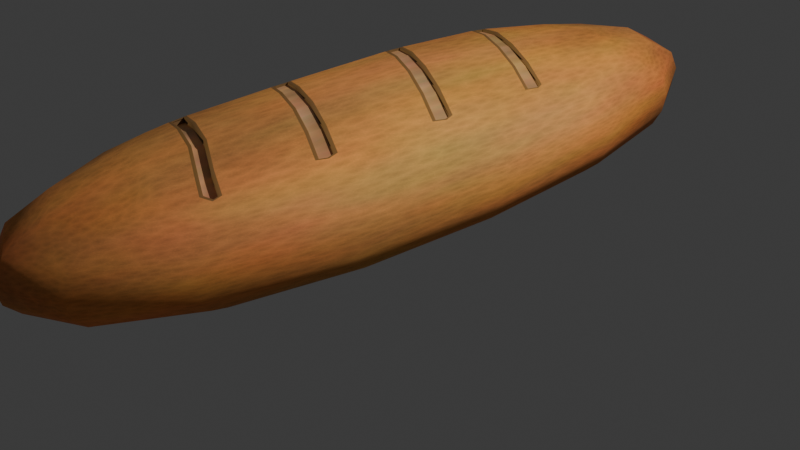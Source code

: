 # Source: bread.blend  (saved by Blender 4.2.66; exported with 4.5.12 LTS)
import bpy
from mathutils import Matrix  # noqa: F401  (used for matrix-valued properties, if any)

bpy.ops.wm.read_factory_settings(use_empty=True)
scene = bpy.context.scene
scene.name = 'Scene'

# ---- collections
col_collection = bpy.data.collections.new('Collection'); scene.collection.children.link(col_collection)

# ---- materials (node trees are filled in below, after node groups)
mat_material = bpy.data.materials.new('Material')
mat_material.alpha_threshold = 0.0
mat_material.roughness = 0.5
mat_material.line_color = (0.0, 0.0, 0.0, 1.0)
mat_material1 = bpy.data.materials.new('Material1')
mat_material2 = bpy.data.materials.new('Material2')

# ---- material node trees
mat_material.use_nodes = True; mat_material.node_tree.nodes.clear()
_N = mat_material.node_tree.nodes; _L = mat_material.node_tree.links
n0 = _N.new('ShaderNodeOutputMaterial'); n0.name = 'Material Output'; n0.location = (384, 300)
n1 = _N.new('ShaderNodeBsdfPrincipled'); n1.name = 'Principled BSDF'; n1.location = (94, 300)
n1.inputs[2].default_value = 0.9
n1.inputs[3].default_value = 1.55
n2 = _N.new('ShaderNodeTexNoise'); n2.name = 'Noise Texture'; n2.location = (-476, 150)
n2.inputs[2].default_value = 1.2
n2.inputs[3].default_value = 3.4
n2.inputs[4].default_value = 0.76
n3 = _N.new('ShaderNodeTexVoronoi'); n3.name = 'Voronoi Texture'; n3.location = (-673, 279)
n3.inputs[2].default_value = 4.0
n3.inputs[3].default_value = 5.0
n3.inputs[4].default_value = 0.9267
n3.inputs[5].default_value = 11.0
n4 = _N.new('ShaderNodeMix'); n4.name = 'Mix'; n4.location = (-303, 341)
n4.data_type = 'RGBA'
n4.blend_type = 'MULTIPLY'
n4.clamp_factor = False
n4.inputs[0].default_value = 0.8133
n5 = _N.new('ShaderNodeMix'); n5.name = 'Mix.001'; n5.location = (-97, 336)
n5.data_type = 'RGBA'
n5.blend_type = 'MULTIPLY'
n5.clamp_factor = False
n5.inputs[0].default_value = 0.9667
n5.inputs[7].default_value = (0.4973, 0.1568, 0.01262, 1.0)
_L.new(n1.outputs[0], n0.inputs[0])
_L.new(n2.outputs[1], n4.inputs[7])
_L.new(n3.outputs[0], n4.inputs[6])
_L.new(n4.outputs[2], n5.inputs[6])
_L.new(n5.outputs[2], n1.inputs[0])
n0.is_active_output = True
mat_material1.use_nodes = True; mat_material1.node_tree.nodes.clear()
_N = mat_material1.node_tree.nodes; _L = mat_material1.node_tree.links
n0 = _N.new('ShaderNodeBsdfPrincipled'); n0.name = 'Principled BSDF'; n0.location = (10, 300)
n1 = _N.new('ShaderNodeOutputMaterial'); n1.name = 'Material Output'; n1.location = (300, 300)
n2 = _N.new('ShaderNodeTexNoise'); n2.name = 'Noise Texture'; n2.location = (-415, 229)
n2.inputs[2].default_value = 14.7
n2.inputs[3].default_value = 14.8
n3 = _N.new('ShaderNodeMix'); n3.name = 'Mix'; n3.location = (-202, 235)
n3.data_type = 'RGBA'
n3.inputs[0].default_value = 0.03333
n3.inputs[6].default_value = (0.296, 0.1413, 0.0293, 1.0)
_L.new(n0.outputs[0], n1.inputs[0])
_L.new(n2.outputs[1], n3.inputs[7])
_L.new(n3.outputs[2], n0.inputs[0])
n1.is_active_output = True
mat_material2.use_nodes = True; mat_material2.node_tree.nodes.clear()
_N = mat_material2.node_tree.nodes; _L = mat_material2.node_tree.links
n0 = _N.new('ShaderNodeBsdfPrincipled'); n0.name = 'Principled BSDF'; n0.location = (10, 300)
n1 = _N.new('ShaderNodeOutputMaterial'); n1.name = 'Material Output'; n1.location = (300, 300)
n2 = _N.new('ShaderNodeTexNoise'); n2.name = 'Noise Texture'; n2.location = (-609, 110)
n2.inputs[2].default_value = 1.2
n2.inputs[3].default_value = 8.8
n2.inputs[4].default_value = 0.76
n3 = _N.new('ShaderNodeTexVoronoi'); n3.name = 'Voronoi Texture'; n3.location = (-806, 239)
n3.inputs[2].default_value = 2.0
n3.inputs[3].default_value = 4.0
n3.inputs[4].default_value = 1.0
n3.inputs[5].default_value = 1.7
n4 = _N.new('ShaderNodeMix'); n4.name = 'Mix'; n4.location = (-437, 301)
n4.data_type = 'RGBA'
n4.blend_type = 'MULTIPLY'
n4.clamp_factor = False
n4.inputs[0].default_value = 0.9467
n5 = _N.new('ShaderNodeMix'); n5.name = 'Mix.001'; n5.location = (-230, 296)
n5.data_type = 'RGBA'
n5.blend_type = 'MULTIPLY'
n5.clamp_factor = False
n5.inputs[0].default_value = 0.8867
n5.inputs[7].default_value = (0.497, 0.1578, 0.01242, 1.0)
_L.new(n0.outputs[0], n1.inputs[0])
_L.new(n2.outputs[1], n4.inputs[7])
_L.new(n3.outputs[0], n4.inputs[6])
_L.new(n4.outputs[2], n5.inputs[6])
_L.new(n5.outputs[2], n0.inputs[0])
n1.is_active_output = True

# ---- world
world_world = bpy.data.worlds.new('World'); scene.world = world_world
world_world.use_nodes = True; world_world.node_tree.nodes.clear()
_N = world_world.node_tree.nodes; _L = world_world.node_tree.links
n0 = _N.new('ShaderNodeOutputWorld'); n0.name = 'World Output'; n0.location = (300, 300)
n1 = _N.new('ShaderNodeBackground'); n1.name = 'Background'; n1.location = (10, 300)
n1.inputs[0].default_value = (0.05088, 0.05088, 0.05088, 1.0)
_L.new(n1.outputs[0], n0.inputs[0])
n0.is_active_output = True
world_world.color = (0.05088, 0.05088, 0.05088)
world_world.sun_shadow_jitter_overblur = 0.0

# ---- cameras
cam_camera = bpy.data.cameras.new('Camera')
cam_camera.clip_end = 100.0
cam_camera.ortho_scale = 7.314

# ---- lights
light_light = bpy.data.lights.new('Light', 'POINT')
light_light.energy = 1000.0
light_light.shadow_soft_size = 0.1

# ---- meshes
me_cube = bpy.data.meshes.new('Cube')
me_cube.from_pydata([(0.5, 0.5, 0.547), (-0.5, 0.5, 0.547), (-0.5, -0.5, 0.547), (0.4373, 0.4373, -0.953), (0.6458, 0.6458, -0.5412), (0.4373, -0.4373, -0.953), (0.6458, -0.6458, -0.5412), (-0.6458, 0.6458, -0.5412), (-0.4373, 0.4373, -0.953), (-0.4373, -0.4373, -0.953), (-0.6458, -0.6458, -0.5412), (0.2966, -0.6303, 0.6131), (-1.863e-09, -0.6096, 0.6463), (-0.2966, -0.5729, 0.6131), (-0.2966, 0.5729, 0.6131), (1.863e-09, 0.6096, 0.6463), (0.2966, 0.5729, 0.6131), (-0.6241, 0.6241, -0.744), (-0.5823, 0.5823, -0.8661), (-0.5127, 0.5127, -0.9289), (-0.497, 0.2586, -0.9598), (-0.5267, -4.657e-10, -0.9633), (-0.497, -0.2586, -0.9598), (-0.5127, -0.5127, -0.9289), (-0.5823, -0.5823, -0.8661), (-0.6241, -0.6241, -0.744), (-0.8274, -0.3531, -0.5412), (-0.8879, -9.313e-10, -0.5412), (-0.8274, 0.3531, -0.5412), (0.6241, 0.6241, -0.744), (0.5823, 0.5823, -0.8661), (0.5127, 0.5127, -0.9289), (0.2586, 0.497, -0.9598), (-1.863e-09, 0.5267, -0.9633), (-0.2586, 0.497, -0.9598), (-0.3531, 0.8274, -0.5412), (0.0, 0.8879, -0.5412), (0.3531, 0.8274, -0.5412), (-0.2586, -0.497, -0.9598), (3.725e-09, -0.5267, -0.9633), (0.2586, -0.497, -0.9598), (0.5127, -0.5127, -0.9289), (0.5823, -0.5823, -0.8661), (0.6241, -0.6241, -0.744), (0.3531, -0.8274, -0.5412), (9.313e-10, -0.8879, -0.5412), (-0.3531, -0.8274, -0.5412), (0.497, -0.2586, -0.9598), (0.5267, 0.0, -0.9633), (0.497, 0.2586, -0.9598), (0.8274, 0.3531, -0.5412), (0.8879, 9.313e-10, -0.5412), (0.8274, -0.3531, -0.5412), (-0.6543, 0.6543, -0.2519), (-0.6355, 0.6355, 0.07059), (-0.5762, 0.5762, 0.3599), (0.5762, 0.5762, 0.3599), (0.6355, 0.6355, 0.07059), (0.6543, 0.6543, -0.2519), (0.5762, -0.5762, 0.3599), (0.6355, -0.6355, 0.07059), (0.6543, -0.6543, -0.2519), (-0.5762, -0.5762, 0.3599), (-0.6355, -0.6355, 0.07059), (-0.6543, -0.6543, -0.2519), (-0.8383, -0.3578, -0.2513), (-0.8146, -0.3474, 0.07548), (-0.7331, -0.3179, 0.3782), (-0.8997, -2.794e-09, -0.2507), (-0.8745, 2.794e-09, 0.08038), (-0.7862, -1.863e-09, 0.3942), (-0.8383, 0.3578, -0.2513), (-0.8146, 0.3474, 0.07548), (-0.7331, 0.3179, 0.3782), (0.3578, -0.8383, -0.2513), (0.3474, -0.8146, 0.07548), (0.3179, -0.7331, 0.3782), (2.794e-09, -0.8997, -0.2507), (-1.863e-09, -0.8745, 0.08038), (5.588e-09, -0.7862, 0.3942), (-0.3578, -0.8383, -0.2513), (-0.3474, -0.8146, 0.07548), (-0.3179, -0.7331, 0.3782), (-0.2713, 0.2713, -0.9745), (-5.588e-09, 0.2842, -0.9795), (0.2713, 0.2713, -0.9745), (-0.2842, 1.863e-09, -0.9795), (1.024e-08, 4.191e-09, -0.9849), (0.2842, 1.304e-08, -0.9795), (-0.2713, -0.2713, -0.9745), (1.35e-08, -0.2842, -0.9795), (0.2713, -0.2713, -0.9745), (0.8383, 0.3578, -0.2513), (0.8146, 0.3474, 0.07548), (0.7331, 0.3179, 0.3782), (0.8997, 2.794e-09, -0.2507), (0.8745, -1.863e-09, 0.08038), (0.7862, 5.588e-09, 0.3942), (0.8383, -0.3578, -0.2513), (0.8146, -0.3474, 0.07548), (0.7331, -0.3179, 0.3782), (-0.6499, 0.2833, -0.9308), (-0.6956, 1.863e-09, -0.9324), (-0.6499, -0.2833, -0.9308), (-0.7456, 0.3186, -0.8666), (-0.7999, -7.451e-09, -0.8672), (-0.7456, -0.3186, -0.8666), (-0.7996, 0.3413, -0.744), (-0.858, 0.0, -0.7441), (-0.7996, -0.3413, -0.744), (0.2833, 0.6499, -0.9308), (1.863e-09, 0.6956, -0.9324), (-0.2833, 0.6499, -0.9308), (0.3186, 0.7456, -0.8666), (-7.451e-09, 0.7999, -0.8672), (-0.3186, 0.7456, -0.8666), (0.3413, 0.7996, -0.744), (0.0, 0.858, -0.7441), (-0.3413, 0.7996, -0.744), (-0.2833, -0.6499, -0.9308), (-5.588e-09, -0.6956, -0.9324), (0.2833, -0.6499, -0.9308), (-0.3186, -0.7456, -0.8666), (7.451e-09, -0.7999, -0.8672), (0.3186, -0.7456, -0.8666), (-0.3413, -0.7996, -0.744), (0.0, -0.858, -0.7441), (0.3413, -0.7996, -0.744), (0.6499, -0.2833, -0.9308), (0.6956, -1.863e-09, -0.9324), (0.6499, 0.2833, -0.9308), (0.7456, -0.3186, -0.8666), (0.7999, 7.451e-09, -0.8672), (0.7456, 0.3186, -0.8666), (0.7996, -0.3413, -0.744), (0.858, 0.0, -0.7441), (0.7996, 0.3413, -0.744), (-0.3578, 0.8383, -0.2513), (-0.3474, 0.8146, 0.07548), (-0.3179, 0.7331, 0.3782), (-2.794e-09, 0.8997, -0.2507), (-5.588e-09, 0.8745, 0.08038), (-5.588e-09, 0.7862, 0.3942), (0.3578, 0.8383, -0.2513), (0.3474, 0.8146, 0.07548), (0.3179, 0.7331, 0.3782), (0.5546, 0.2334, 0.6123), (0.5618, 0.1793, 0.6221), (0.5669, 0.2139, 0.6067), (0.575, -0.03877, 0.6472), (0.5716, -0.0916, 0.6474), (0.5844, -0.06133, 0.6378), (0.5287, -0.3153, 0.6219), (0.5202, -0.3645, 0.6084), (0.5332, -0.3397, 0.6066), (-0.5554, -0.1895, 0.6132), (-0.5615, -0.1358, 0.6216), (-0.5661, -0.1725, 0.6077), (-0.5752, 0.1366, 0.6478), (-0.5714, 0.1895, 0.6473), (-0.5831, 0.1542, 0.6394), (-0.5289, 0.4021, 0.622), (-0.5179, 0.4454, 0.6014), (-0.5317, 0.4208, 0.6064), (0.3181, 0.2298, 0.7572), (0.3167, 0.2817, 0.7416), (0.01874, 0.3418, 0.7852), (0.01845, 0.2909, 0.8029), (-0.2816, 0.4022, 0.7364), (-0.2831, 0.3534, 0.7571), (0.3119, -0.04017, 0.7939), (0.3155, 0.01254, 0.7936), (0.002006, 0.07566, 0.8426), (-0.001813, 0.02302, 0.8431), (-0.3117, 0.137, 0.7936), (-0.3154, 0.08422, 0.7942), (0.2812, -0.3237, 0.7402), (0.2829, -0.273, 0.7569), (-0.01865, -0.222, 0.8024), (-0.01903, -0.2735, 0.7874), (-0.3182, -0.1761, 0.7566), (-0.317, -0.2283, 0.7431), (0.5747, 0.2157, 0.5987), (0.5546, 0.2334, 0.6123), (0.5618, 0.1793, 0.6221), (0.5931, -0.06061, 0.6302), (0.575, -0.03877, 0.6472), (0.5716, -0.0916, 0.6474), (0.5411, -0.3392, 0.5989), (0.5287, -0.3153, 0.6219), (0.5202, -0.3645, 0.6084), (-0.5739, -0.175, 0.5998), (-0.5554, -0.1895, 0.6132), (-0.5615, -0.1358, 0.6216), (-0.5917, 0.1519, 0.6319), (-0.5752, 0.1366, 0.6478), (-0.5714, 0.1895, 0.6473), (-0.5402, 0.4192, 0.6), (-0.5289, 0.4021, 0.622), (-0.5179, 0.4454, 0.6014), (0.3167, 0.2817, 0.7416), (0.01874, 0.3418, 0.7852), (0.01845, 0.2909, 0.8029), (0.3181, 0.2298, 0.7572), (-0.2816, 0.4022, 0.7364), (-0.2831, 0.3534, 0.7571), (0.3155, 0.01254, 0.7936), (0.002006, 0.07566, 0.8426), (-0.001813, 0.02302, 0.8431), (0.3119, -0.04017, 0.7939), (-0.3117, 0.137, 0.7936), (-0.3154, 0.08422, 0.7942), (0.2829, -0.273, 0.7569), (-0.01865, -0.222, 0.8024), (-0.01903, -0.2735, 0.7874), (0.2812, -0.3237, 0.7402), (-0.3182, -0.1761, 0.7566), (-0.317, -0.2283, 0.7431), (0.5747, 0.2157, 0.5987), (0.5531, 0.226, 0.6159), (0.5579, 0.1883, 0.6232), (0.5931, -0.06061, 0.6302), (0.572, -0.04648, 0.6493), (0.5696, -0.0828, 0.6499), (0.5411, -0.3392, 0.5989), (0.5243, -0.3229, 0.6226), (0.5195, -0.3566, 0.6129), (-0.5739, -0.175, 0.5998), (-0.5541, -0.1819, 0.6164), (-0.5574, -0.1448, 0.6232), (-0.5917, 0.1519, 0.6319), (-0.5726, 0.1444, 0.6494), (-0.569, 0.1806, 0.6504), (-0.5402, 0.4192, 0.6), (-0.5241, 0.4092, 0.6214), (-0.5171, 0.4379, 0.6073), (0.316, 0.274, 0.7441), (0.01719, 0.3342, 0.788), (0.02001, 0.2985, 0.8001), (0.3189, 0.2376, 0.7546), (-0.284, 0.3947, 0.739), (-0.2807, 0.3609, 0.7545), (0.314, 0.004479, 0.7939), (0.0004321, 0.06761, 0.8427), (-0.0002399, 0.03107, 0.843), (0.3133, -0.0321, 0.7935), (-0.3132, 0.1289, 0.7934), (-0.3139, 0.09228, 0.7944), (0.2809, -0.2808, 0.7549), (-0.0199, -0.2298, 0.8001), (-0.01779, -0.2658, 0.7897), (0.2831, -0.3159, 0.7422), (-0.3187, -0.184, 0.7544), (-0.3165, -0.2204, 0.7453), (0.5529, 0.2259, 0.5715), (0.5577, 0.1883, 0.5788), (0.5717, -0.04655, 0.6049), (0.5694, -0.08286, 0.6054), (0.5241, -0.323, 0.5782), (0.5192, -0.3566, 0.5685), (-0.5543, -0.182, 0.572), (-0.5576, -0.1449, 0.5787), (-0.5728, 0.1444, 0.605), (-0.5692, 0.1805, 0.606), (-0.5243, 0.4092, 0.577), (-0.5173, 0.4378, 0.5629), (0.3186, 0.2375, 0.7102), (0.3158, 0.2739, 0.6997), (0.01697, 0.3341, 0.7436), (0.0198, 0.2984, 0.7557), (-0.2842, 0.3947, 0.6946), (-0.2809, 0.3608, 0.7101), (0.3131, -0.03217, 0.7491), (0.3138, 0.004412, 0.7495), (0.0002164, 0.06754, 0.7983), (-0.0004556, 0.031, 0.7986), (-0.3134, 0.1288, 0.749), (-0.3141, 0.09222, 0.75), (0.2829, -0.316, 0.6978), (0.2807, -0.2809, 0.7105), (-0.02011, -0.2299, 0.7557), (-0.018, -0.2658, 0.7453), (-0.3189, -0.1841, 0.71), (-0.3167, -0.2204, 0.7009), (0.5666, 0.2139, 0.5623), (0.5842, -0.0614, 0.5934), (0.533, -0.3398, 0.5622), (-0.5663, -0.1726, 0.5633), (-0.5833, 0.1541, 0.595), (-0.5319, 0.4207, 0.562), (0.4972, -0.5656, 0.5537), (0.4504, -0.5924, 0.5631), (0.4997, -0.5761, 0.5375), (0.27, -0.5282, 0.6142), (0.2771, -0.562, 0.6056), (-0.008988, -0.5114, 0.713), (-0.01159, -0.4702, 0.7322), (-0.5149, -0.438, 0.5766), (-0.5215, -0.4092, 0.5844), (-0.3064, -0.4706, 0.6753), (-0.3091, -0.4286, 0.6929), (0.5084, -0.5798, 0.5264), (0.502, -0.5587, 0.5532), (0.4521, -0.5852, 0.566), (-0.3091, -0.4357, 0.6898), (-0.5302, -0.4011, 0.5831), (-0.52, -0.4444, 0.571), (-0.3063, -0.4635, 0.6783), (-0.01287, -0.4774, 0.7297), (-0.007744, -0.5042, 0.7155), (0.2717, -0.5208, 0.6154), (0.2788, -0.5547, 0.6068), (0.4939, -0.5638, 0.464), (0.4487, -0.5833, 0.4763), (-0.3097, -0.4616, 0.5886), (-0.3125, -0.4338, 0.6002), (-0.01112, -0.5023, 0.6258), (-0.01624, -0.4755, 0.64), (0.2666, -0.5263, 0.5245), (0.2754, -0.5528, 0.5171), (0.4963, -0.5742, 0.4478), (-0.5248, -0.4073, 0.4947), (-0.5182, -0.4361, 0.4869)], [], [(15, 14, 204, 201), (170, 173, 213, 177), (173, 175, 216, 213), (295, 299, 13, 12), (94, 182, 147, 186, 185, 97), (164, 167, 207, 171), (167, 169, 210, 207), (16, 15, 201, 165), (73, 197, 162, 1, 55), (70, 194, 159, 198, 197, 73), (67, 191, 156, 195, 194, 70), (181, 192, 305, 300), (299, 306, 2, 13), (153, 176, 310, 302), (97, 185, 150, 189, 188, 100), (65, 66, 69, 68), (66, 67, 70, 69), (68, 69, 72, 71), (69, 70, 73, 72), (10, 64, 65, 26), (64, 63, 66, 65), (63, 62, 67, 66), (62, 2, 306, 305, 192, 191, 67), (175, 195, 156, 216), (169, 198, 159, 210), (14, 1, 162, 204), (72, 73, 55, 54), (71, 72, 54, 53), (28, 71, 53, 7), (27, 68, 71, 28), (26, 65, 68, 27), (74, 75, 78, 77), (75, 76, 79, 78), (77, 78, 81, 80), (78, 79, 82, 81), (6, 61, 74, 44), (61, 60, 75, 74), (60, 59, 76, 75), (100, 188, 153, 302, 301, 59), (76, 11, 12, 79), (79, 12, 13, 82), (82, 13, 2, 62), (81, 82, 62, 63), (80, 81, 63, 64), (46, 80, 64, 10), (45, 77, 80, 46), (44, 74, 77, 45), (83, 84, 87, 86), (84, 85, 88, 87), (86, 87, 90, 89), (87, 88, 91, 90), (8, 34, 83, 20), (34, 33, 84, 83), (33, 32, 85, 84), (32, 3, 49, 85), (85, 49, 48, 88), (88, 48, 47, 91), (91, 47, 5, 40), (90, 91, 40, 39), (89, 90, 39, 38), (22, 89, 38, 9), (21, 86, 89, 22), (20, 83, 86, 21), (92, 93, 96, 95), (93, 94, 97, 96), (95, 96, 99, 98), (96, 97, 100, 99), (4, 58, 92, 50), (58, 57, 93, 92), (57, 56, 94, 93), (0, 16, 165, 183), (147, 164, 171, 186), (150, 170, 177, 189), (294, 295, 12, 11), (99, 100, 59, 60), (98, 99, 60, 61), (52, 98, 61, 6), (51, 95, 98, 52), (50, 92, 95, 51), (101, 102, 105, 104), (102, 103, 106, 105), (104, 105, 108, 107), (105, 106, 109, 108), (8, 20, 101, 19), (20, 21, 102, 101), (21, 22, 103, 102), (22, 9, 23, 103), (103, 23, 24, 106), (106, 24, 25, 109), (109, 25, 10, 26), (108, 109, 26, 27), (107, 108, 27, 28), (17, 107, 28, 7), (18, 104, 107, 17), (19, 101, 104, 18), (110, 111, 114, 113), (111, 112, 115, 114), (113, 114, 117, 116), (114, 115, 118, 117), (3, 32, 110, 31), (32, 33, 111, 110), (33, 34, 112, 111), (34, 8, 19, 112), (112, 19, 18, 115), (115, 18, 17, 118), (118, 17, 7, 35), (117, 118, 35, 36), (116, 117, 36, 37), (29, 116, 37, 4), (30, 113, 116, 29), (31, 110, 113, 30), (119, 120, 123, 122), (120, 121, 124, 123), (122, 123, 126, 125), (123, 124, 127, 126), (9, 38, 119, 23), (38, 39, 120, 119), (39, 40, 121, 120), (40, 5, 41, 121), (121, 41, 42, 124), (124, 42, 43, 127), (127, 43, 6, 44), (126, 127, 44, 45), (125, 126, 45, 46), (25, 125, 46, 10), (24, 122, 125, 25), (23, 119, 122, 24), (128, 129, 132, 131), (129, 130, 133, 132), (131, 132, 135, 134), (132, 133, 136, 135), (5, 47, 128, 41), (47, 48, 129, 128), (48, 49, 130, 129), (49, 3, 31, 130), (130, 31, 30, 133), (133, 30, 29, 136), (136, 29, 4, 50), (135, 136, 50, 51), (134, 135, 51, 52), (43, 134, 52, 6), (42, 131, 134, 43), (41, 128, 131, 42), (137, 138, 141, 140), (138, 139, 142, 141), (140, 141, 144, 143), (141, 142, 145, 144), (7, 53, 137, 35), (53, 54, 138, 137), (54, 55, 139, 138), (55, 1, 14, 139), (139, 14, 15, 142), (142, 15, 16, 145), (145, 16, 0, 56), (144, 145, 56, 57), (143, 144, 57, 58), (37, 143, 58, 4), (36, 140, 143, 37), (35, 137, 140, 36), (151, 222, 256, 285), (241, 238, 269, 271), (228, 253, 283, 260), (220, 148, 284, 255), (237, 240, 270, 268), (246, 232, 263, 276), (148, 219, 254, 284), (238, 239, 266, 269), (231, 247, 277, 262), (236, 237, 268, 267), (240, 235, 265, 270), (235, 163, 289, 265), (234, 241, 271, 264), (163, 234, 264, 289), (253, 250, 281, 283), (232, 160, 288, 263), (249, 252, 282, 280), (239, 220, 255, 266), (56, 0, 183, 182, 94), (146, 218, 182, 183), (218, 184, 147, 182), (149, 221, 185, 186), (221, 187, 150, 185), (152, 224, 188, 189), (224, 190, 153, 188), (155, 227, 191, 192), (227, 193, 156, 191), (158, 230, 194, 195), (230, 196, 159, 194), (161, 233, 197, 198), (233, 199, 162, 197), (166, 200, 165, 201), (203, 202, 167, 164), (168, 166, 201, 204), (202, 205, 169, 167), (172, 206, 171, 207), (209, 208, 173, 170), (174, 172, 207, 210), (208, 211, 175, 173), (178, 212, 177, 213), (215, 214, 179, 176), (180, 178, 213, 216), (214, 217, 181, 179), (205, 161, 198, 169), (199, 168, 204, 162), (211, 158, 195, 175), (196, 174, 210, 159), (217, 155, 192, 181), (193, 180, 216, 156), (212, 152, 189, 177), (190, 215, 176, 153), (206, 149, 186, 171), (187, 209, 170, 150), (200, 146, 183, 165), (184, 203, 164, 147), (219, 148, 218, 146), (148, 220, 184, 218), (222, 151, 221, 149), (151, 223, 187, 221), (225, 154, 224, 152), (154, 226, 190, 224), (228, 157, 227, 155), (157, 229, 193, 227), (231, 160, 230, 158), (160, 232, 196, 230), (234, 163, 233, 161), (163, 235, 199, 233), (237, 236, 200, 166), (239, 238, 202, 203), (240, 237, 166, 168), (238, 241, 205, 202), (243, 242, 206, 172), (245, 244, 208, 209), (246, 243, 172, 174), (244, 247, 211, 208), (249, 248, 212, 178), (251, 250, 214, 215), (252, 249, 178, 180), (250, 253, 217, 214), (241, 234, 161, 205), (235, 240, 168, 199), (247, 231, 158, 211), (232, 246, 174, 196), (253, 228, 155, 217), (229, 252, 180, 193), (248, 225, 152, 212), (226, 251, 215, 190), (242, 222, 149, 206), (223, 245, 209, 187), (236, 219, 146, 200), (220, 239, 203, 184), (254, 255, 284), (256, 257, 285), (258, 259, 286), (260, 261, 287), (262, 263, 288), (264, 265, 289), (267, 268, 269, 266), (268, 270, 271, 269), (273, 274, 275, 272), (274, 276, 277, 275), (279, 280, 281, 278), (280, 282, 283, 281), (264, 271, 270, 265), (262, 277, 276, 263), (260, 283, 282, 261), (258, 279, 278, 259), (256, 273, 272, 257), (254, 267, 266, 255), (252, 229, 261, 282), (242, 243, 274, 273), (223, 151, 285, 257), (225, 248, 279, 258), (244, 245, 272, 275), (154, 225, 258, 286), (251, 226, 259, 278), (243, 246, 276, 274), (226, 154, 286, 259), (222, 242, 273, 256), (247, 244, 275, 277), (157, 228, 260, 287), (245, 223, 257, 272), (248, 249, 280, 279), (229, 157, 287, 261), (219, 236, 267, 254), (250, 251, 278, 281), (160, 231, 262, 288), (179, 181, 300, 296), (59, 301, 291, 11, 76), (176, 179, 296, 310), (290, 293, 318, 312), (292, 290, 312, 320), (309, 311, 319, 316), (298, 297, 322, 321), (307, 309, 316, 314), (291, 294, 11), (290, 292, 301, 302), (292, 303, 291, 301), (298, 304, 300, 305), (297, 298, 305, 306), (307, 297, 306, 299), (304, 308, 296, 300), (309, 307, 299, 295), (293, 290, 302, 310), (303, 311, 294, 291), (308, 293, 310, 296), (311, 309, 295, 294), (312, 313, 320), (315, 321, 322, 314), (317, 315, 314, 316), (312, 318, 319, 313), (318, 317, 316, 319), (297, 307, 314, 322), (303, 292, 320, 313), (311, 303, 313, 319), (308, 304, 315, 317), (304, 298, 321, 315), (293, 308, 317, 318)])
me_cube.polygons.foreach_set('use_smooth', [True] * 317)
me_cube.polygons.foreach_set('material_index', [0, 0, 0, 0, 0, 0, 0, 0, 0, 0, 0, 0, 0, 0, 0, 0, 0, 0, 0, 0, 0, 0, 0, 0, 0, 0, 0, 0, 0, 0, 0, 0, 0, 0, 0, 0, 0, 0, 0, 0, 0, 0, 0, 0, 0, 0, 0, 0, 0, 0, 0, 0, 0, 0, 0, 0, 0, 0, 0, 0, 0, 0, 0, 0, 0, 0, 0, 0, 0, 0, 0, 0, 0, 0, 0, 0, 0, 0, 0, 0, 0, 0, 0, 0, 0, 0, 0, 0, 0, 0, 0, 0, 0, 0, 0, 0, 0, 0, 0, 0, 0, 0, 0, 0, 0, 0, 0, 0, 0, 0, 0, 0, 0, 0, 0, 0, 0, 0, 0, 0, 0, 0, 0, 0, 0, 0, 0, 0, 0, 0, 0, 0, 0, 0, 0, 0, 0, 0, 0, 0, 0, 0, 0, 0, 0, 0, 0, 0, 0, 0, 0, 0, 0, 0, 0, 0, 0, 0, 0, 1, 1, 1, 1, 1, 1, 1, 1, 1, 1, 1, 1, 1, 1, 1, 1, 1, 1, 0, 0, 0, 0, 0, 0, 0, 0, 0, 0, 0, 0, 0, 0, 0, 0, 0, 0, 0, 0, 0, 0, 0, 0, 0, 0, 0, 0, 0, 0, 0, 0, 0, 0, 0, 0, 0, 1, 1, 1, 1, 1, 1, 1, 1, 1, 1, 1, 1, 1, 1, 1, 1, 1, 1, 1, 1, 1, 1, 1, 1, 1, 1, 1, 1, 1, 1, 1, 1, 1, 1, 1, 1, 1, 1, 1, 0, 0, 0, 2, 2, 2, 2, 2, 2, 2, 2, 2, 2, 2, 2, 1, 1, 1, 1, 1, 1, 1, 1, 1, 1, 1, 1, 1, 1, 1, 1, 1, 1, 0, 0, 0, 1, 1, 1, 1, 1, 0, 1, 1, 1, 1, 1, 1, 1, 1, 1, 1, 1, 1, 2, 2, 2, 2, 1, 1, 1, 1, 1, 1])
_uv = me_cube.uv_layers.new(name='UVMap')
_uv.uv.foreach_set('vector', [0.75, 0.5, 0.8125, 0.5, 0.8125, 0.5552, 0.7502, 0.5572, 0.6887, 0.6307, 0.7503, 0.6305, 0.7502, 0.682, 0.6884, 0.6818, 0.7503, 0.6305, 0.8125, 0.6303, 0.8125, 0.6822, 0.7502, 0.682, 0.7501, 0.7225, 0.8125, 0.7222, 0.8125, 0.75, 0.75, 0.75, 0.5695, 0.5625, 0.6228, 0.5625, 0.6278, 0.5687, 0.6282, 0.6188, 0.6237, 0.625, 0.5699, 0.625, 0.6884, 0.5687, 0.7502, 0.5686, 0.7503, 0.6189, 0.6887, 0.6189, 0.7502, 0.5686, 0.8125, 0.5686, 0.8125, 0.6189, 0.7503, 0.6189, 0.6875, 0.5, 0.75, 0.5, 0.7502, 0.5572, 0.6883, 0.5575, 0.5684, 0.1875, 0.6205, 0.1875, 0.625, 0.2027, 0.625, 0.25, 0.5684, 0.25, 0.5684, 0.125, 0.6209, 0.125, 0.625, 0.1311, 0.625, 0.1814, 0.6205, 0.1875, 0.5684, 0.1875, 0.5684, 0.0625, 0.6205, 0.0625, 0.625, 0.06765, 0.625, 0.1198, 0.6209, 0.125, 0.5684, 0.125, 0.8125, 0.6918, 0.875, 0.6925, 0.875, 0.7186, 0.8125, 0.7143, 0.8125, 0.7222, 0.875, 0.7292, 0.875, 0.75, 0.8125, 0.75, 0.6273, 0.6967, 0.6883, 0.6931, 0.6879, 0.7227, 0.6252, 0.7447, 0.5699, 0.625, 0.6237, 0.625, 0.6282, 0.6309, 0.6278, 0.6816, 0.6229, 0.6875, 0.5695, 0.6875, 0.4551, 0.0625, 0.5118, 0.0625, 0.5118, 0.125, 0.4551, 0.125, 0.5118, 0.0625, 0.5684, 0.0625, 0.5684, 0.125, 0.5118, 0.125, 0.4551, 0.125, 0.5118, 0.125, 0.5118, 0.1875, 0.4551, 0.1875, 0.5118, 0.125, 0.5684, 0.125, 0.5684, 0.1875, 0.5118, 0.1875, 0.3985, 0.0, 0.4551, 0.0, 0.4551, 0.0625, 0.3985, 0.0625, 0.4551, 0.0, 0.5118, 0.0, 0.5118, 0.0625, 0.4551, 0.0625, 0.5118, 0.0, 0.5684, 0.0, 0.5684, 0.0625, 0.5118, 0.0625, 0.5684, 0.0, 0.625, 0.0, 0.625, 0.0208, 0.625, 0.03137, 0.625, 0.05753, 0.6205, 0.0625, 0.5684, 0.0625, 0.8125, 0.6303, 0.875, 0.6302, 0.875, 0.6824, 0.8125, 0.6822, 0.8125, 0.5686, 0.875, 0.5686, 0.875, 0.6189, 0.8125, 0.6189, 0.8125, 0.5, 0.875, 0.5, 0.875, 0.5473, 0.8125, 0.5552, 0.5118, 0.1875, 0.5684, 0.1875, 0.5684, 0.25, 0.5118, 0.25, 0.4551, 0.1875, 0.5118, 0.1875, 0.5118, 0.25, 0.4551, 0.25, 0.3985, 0.1875, 0.4551, 0.1875, 0.4551, 0.25, 0.3985, 0.25, 0.3985, 0.125, 0.4551, 0.125, 0.4551, 0.1875, 0.3985, 0.1875, 0.3985, 0.0625, 0.4551, 0.0625, 0.4551, 0.125, 0.3985, 0.125, 0.4553, 0.8125, 0.5118, 0.8125, 0.5118, 0.875, 0.4551, 0.875, 0.5118, 0.8125, 0.5684, 0.8125, 0.5684, 0.875, 0.5118, 0.875, 0.4551, 0.875, 0.5118, 0.875, 0.5118, 0.9375, 0.4551, 0.9375, 0.5118, 0.875, 0.5684, 0.875, 0.5684, 0.9375, 0.5118, 0.9375, 0.3985, 0.75, 0.457, 0.75, 0.4553, 0.8125, 0.3985, 0.8125, 0.457, 0.75, 0.5125, 0.75, 0.5118, 0.8125, 0.4553, 0.8125, 0.5125, 0.75, 0.5687, 0.75, 0.5684, 0.8125, 0.5118, 0.8125, 0.5695, 0.6875, 0.6229, 0.6875, 0.6273, 0.6967, 0.6252, 0.7447, 0.6188, 0.75, 0.5687, 0.75, 0.5684, 0.8125, 0.625, 0.8125, 0.625, 0.875, 0.5684, 0.875, 0.5684, 0.875, 0.625, 0.875, 0.625, 0.9375, 0.5684, 0.9375, 0.5684, 0.9375, 0.625, 0.9375, 0.625, 1.0, 0.5684, 1.0, 0.5118, 0.9375, 0.5684, 0.9375, 0.5684, 1.0, 0.5118, 1.0, 0.4551, 0.9375, 0.5118, 0.9375, 0.5118, 1.0, 0.4551, 1.0, 0.3985, 0.9375, 0.4551, 0.9375, 0.4551, 1.0, 0.3985, 1.0, 0.3985, 0.875, 0.4551, 0.875, 0.4551, 0.9375, 0.3985, 0.9375, 0.3985, 0.8125, 0.4553, 0.8125, 0.4551, 0.875, 0.3985, 0.875, 0.2166, 0.5907, 0.2538, 0.5862, 0.2526, 0.625, 0.2148, 0.625, 0.2538, 0.5862, 0.2957, 0.581, 0.2935, 0.625, 0.2526, 0.625, 0.2148, 0.625, 0.2526, 0.625, 0.2538, 0.6638, 0.2166, 0.6593, 0.2526, 0.625, 0.2935, 0.625, 0.2957, 0.669, 0.2538, 0.6638, 0.1953, 0.5703, 0.2184, 0.5622, 0.2166, 0.5907, 0.1879, 0.5927, 0.2184, 0.5622, 0.2554, 0.5538, 0.2538, 0.5862, 0.2166, 0.5907, 0.2554, 0.5538, 0.3007, 0.5448, 0.2957, 0.581, 0.2538, 0.5862, 0.3007, 0.5448, 0.3515, 0.5235, 0.3336, 0.5752, 0.2957, 0.581, 0.2957, 0.581, 0.3336, 0.5752, 0.3298, 0.625, 0.2935, 0.625, 0.2935, 0.625, 0.3298, 0.625, 0.3336, 0.6748, 0.2957, 0.669, 0.2957, 0.669, 0.3336, 0.6748, 0.3515, 0.7265, 0.3007, 0.7052, 0.2538, 0.6638, 0.2957, 0.669, 0.3007, 0.7052, 0.2554, 0.6962, 0.2166, 0.6593, 0.2538, 0.6638, 0.2554, 0.6962, 0.2184, 0.6878, 0.1879, 0.6573, 0.2166, 0.6593, 0.2184, 0.6878, 0.1953, 0.6797, 0.1842, 0.625, 0.2148, 0.625, 0.2166, 0.6593, 0.1879, 0.6573, 0.1879, 0.5927, 0.2166, 0.5907, 0.2148, 0.625, 0.1842, 0.625, 0.4618, 0.5626, 0.5138, 0.5625, 0.5146, 0.625, 0.4642, 0.625, 0.5138, 0.5625, 0.5695, 0.5625, 0.5699, 0.625, 0.5146, 0.625, 0.4642, 0.625, 0.5146, 0.625, 0.5138, 0.6875, 0.4618, 0.6874, 0.5146, 0.625, 0.5699, 0.625, 0.5695, 0.6875, 0.5138, 0.6875, 0.3985, 0.5, 0.457, 0.5, 0.4618, 0.5626, 0.4191, 0.5633, 0.457, 0.5, 0.5125, 0.5, 0.5138, 0.5625, 0.4618, 0.5626, 0.5125, 0.5, 0.5687, 0.5, 0.5695, 0.5625, 0.5138, 0.5625, 0.625, 0.5, 0.6875, 0.5, 0.6883, 0.5575, 0.6275, 0.5567, 0.6278, 0.5687, 0.6884, 0.5687, 0.6887, 0.6189, 0.6282, 0.6188, 0.6282, 0.6309, 0.6887, 0.6307, 0.6884, 0.6818, 0.6278, 0.6816, 0.6878, 0.7315, 0.7501, 0.7225, 0.75, 0.75, 0.6875, 0.75, 0.5138, 0.6875, 0.5695, 0.6875, 0.5687, 0.75, 0.5125, 0.75, 0.4618, 0.6874, 0.5138, 0.6875, 0.5125, 0.75, 0.457, 0.75, 0.4191, 0.6867, 0.4618, 0.6874, 0.457, 0.75, 0.3985, 0.75, 0.4234, 0.625, 0.4642, 0.625, 0.4618, 0.6874, 0.4191, 0.6867, 0.4191, 0.5633, 0.4618, 0.5626, 0.4642, 0.625, 0.4234, 0.625, 0.1684, 0.5893, 0.1628, 0.625, 0.1478, 0.625, 0.1538, 0.5826, 0.1628, 0.625, 0.1684, 0.6607, 0.1538, 0.6674, 0.1478, 0.625, 0.1538, 0.5826, 0.1478, 0.625, 0.1358, 0.625, 0.1401, 0.5738, 0.1478, 0.625, 0.1538, 0.6674, 0.1401, 0.6762, 0.1358, 0.625, 0.1953, 0.5703, 0.1879, 0.5927, 0.1684, 0.5893, 0.1854, 0.5604, 0.1879, 0.5927, 0.1842, 0.625, 0.1628, 0.625, 0.1684, 0.5893, 0.1842, 0.625, 0.1879, 0.6573, 0.1684, 0.6607, 0.1628, 0.625, 0.1879, 0.6573, 0.1953, 0.6797, 0.1854, 0.6896, 0.1684, 0.6607, 0.1684, 0.6607, 0.1854, 0.6896, 0.1734, 0.7016, 0.1538, 0.6674, 0.1538, 0.6674, 0.1734, 0.7016, 0.1583, 0.7167, 0.1401, 0.6762, 0.1401, 0.6762, 0.1583, 0.7167, 0.125, 0.75, 0.125, 0.6875, 0.1358, 0.625, 0.1401, 0.6762, 0.125, 0.6875, 0.125, 0.625, 0.1401, 0.5738, 0.1358, 0.625, 0.125, 0.625, 0.125, 0.5625, 0.1583, 0.5333, 0.1401, 0.5738, 0.125, 0.5625, 0.125, 0.5, 0.1734, 0.5484, 0.1538, 0.5826, 0.1401, 0.5738, 0.1583, 0.5333, 0.1854, 0.5604, 0.1684, 0.5893, 0.1538, 0.5826, 0.1734, 0.5484, 0.3043, 0.5248, 0.2556, 0.5322, 0.2543, 0.5185, 0.3072, 0.514, 0.2556, 0.5322, 0.215, 0.5427, 0.2081, 0.5282, 0.2543, 0.5185, 0.3072, 0.514, 0.2543, 0.5185, 0.2523, 0.5085, 0.3098, 0.5064, 0.2543, 0.5185, 0.2081, 0.5282, 0.1991, 0.5148, 0.2523, 0.5085, 0.3515, 0.5235, 0.3007, 0.5448, 0.3043, 0.5248, 0.3574, 0.5176, 0.3007, 0.5448, 0.2554, 0.5538, 0.2556, 0.5322, 0.3043, 0.5248, 0.2554, 0.5538, 0.2184, 0.5622, 0.215, 0.5427, 0.2556, 0.5322, 0.2184, 0.5622, 0.1953, 0.5703, 0.1854, 0.5604, 0.215, 0.5427, 0.215, 0.5427, 0.1854, 0.5604, 0.1734, 0.5484, 0.2081, 0.5282, 0.2081, 0.5282, 0.1734, 0.5484, 0.1583, 0.5333, 0.1991, 0.5148, 0.1991, 0.5148, 0.1583, 0.5333, 0.125, 0.5, 0.1875, 0.5, 0.2523, 0.5085, 0.1991, 0.5148, 0.1875, 0.5, 0.25, 0.5, 0.3098, 0.5064, 0.2523, 0.5085, 0.25, 0.5, 0.3125, 0.5, 0.3691, 0.5059, 0.3098, 0.5064, 0.3125, 0.5, 0.375, 0.5, 0.3632, 0.5118, 0.3072, 0.514, 0.3098, 0.5064, 0.3691, 0.5059, 0.3574, 0.5176, 0.3043, 0.5248, 0.3072, 0.514, 0.3632, 0.5118, 0.215, 0.7073, 0.2556, 0.7178, 0.2543, 0.7315, 0.2081, 0.7218, 0.2556, 0.7178, 0.3043, 0.7252, 0.3072, 0.736, 0.2543, 0.7315, 0.2081, 0.7218, 0.2543, 0.7315, 0.2523, 0.7415, 0.1991, 0.7352, 0.2543, 0.7315, 0.3072, 0.736, 0.3098, 0.7436, 0.2523, 0.7415, 0.1953, 0.6797, 0.2184, 0.6878, 0.215, 0.7073, 0.1854, 0.6896, 0.2184, 0.6878, 0.2554, 0.6962, 0.2556, 0.7178, 0.215, 0.7073, 0.2554, 0.6962, 0.3007, 0.7052, 0.3043, 0.7252, 0.2556, 0.7178, 0.3007, 0.7052, 0.3515, 0.7265, 0.3574, 0.7324, 0.3043, 0.7252, 0.3043, 0.7252, 0.3574, 0.7324, 0.3632, 0.7382, 0.3072, 0.736, 0.3072, 0.736, 0.3632, 0.7382, 0.3691, 0.7441, 0.3098, 0.7436, 0.3098, 0.7436, 0.3691, 0.7441, 0.375, 0.75, 0.3125, 0.75, 0.2523, 0.7415, 0.3098, 0.7436, 0.3125, 0.75, 0.25, 0.75, 0.1991, 0.7352, 0.2523, 0.7415, 0.25, 0.75, 0.1875, 0.75, 0.1583, 0.7167, 0.1991, 0.7352, 0.1875, 0.75, 0.125, 0.75, 0.1734, 0.7016, 0.2081, 0.7218, 0.1991, 0.7352, 0.1583, 0.7167, 0.1854, 0.6896, 0.215, 0.7073, 0.2081, 0.7218, 0.1734, 0.7016, 0.3578, 0.6786, 0.3557, 0.625, 0.3753, 0.625, 0.3752, 0.6816, 0.3557, 0.625, 0.3578, 0.5714, 0.3752, 0.5684, 0.3753, 0.625, 0.3752, 0.6816, 0.3753, 0.625, 0.3955, 0.625, 0.3931, 0.6845, 0.3753, 0.625, 0.3752, 0.5684, 0.3931, 0.5655, 0.3955, 0.625, 0.3515, 0.7265, 0.3336, 0.6748, 0.3578, 0.6786, 0.3632, 0.7324, 0.3336, 0.6748, 0.3298, 0.625, 0.3557, 0.625, 0.3578, 0.6786, 0.3298, 0.625, 0.3336, 0.5752, 0.3578, 0.5714, 0.3557, 0.625, 0.3336, 0.5752, 0.3515, 0.5235, 0.3632, 0.5176, 0.3578, 0.5714, 0.3578, 0.5714, 0.3632, 0.5176, 0.375, 0.5118, 0.3752, 0.5684, 0.3752, 0.5684, 0.375, 0.5118, 0.3868, 0.5059, 0.3931, 0.5655, 0.3931, 0.5655, 0.3868, 0.5059, 0.3985, 0.5, 0.4191, 0.5633, 0.3955, 0.625, 0.3931, 0.5655, 0.4191, 0.5633, 0.4234, 0.625, 0.3931, 0.6845, 0.3955, 0.625, 0.4234, 0.625, 0.4191, 0.6867, 0.3868, 0.7441, 0.3931, 0.6845, 0.4191, 0.6867, 0.3985, 0.75, 0.375, 0.7382, 0.3752, 0.6816, 0.3931, 0.6845, 0.3868, 0.7441, 0.3632, 0.7324, 0.3578, 0.6786, 0.3752, 0.6816, 0.375, 0.7382, 0.4551, 0.3125, 0.5118, 0.3125, 0.5118, 0.375, 0.4551, 0.375, 0.5118, 0.3125, 0.5684, 0.3125, 0.5684, 0.375, 0.5118, 0.375, 0.4551, 0.375, 0.5118, 0.375, 0.5118, 0.4375, 0.4553, 0.4375, 0.5118, 0.375, 0.5684, 0.375, 0.5684, 0.4375, 0.5118, 0.4375, 0.3985, 0.25, 0.4551, 0.25, 0.4551, 0.3125, 0.3985, 0.3125, 0.4551, 0.25, 0.5118, 0.25, 0.5118, 0.3125, 0.4551, 0.3125, 0.5118, 0.25, 0.5684, 0.25, 0.5684, 0.3125, 0.5118, 0.3125, 0.5684, 0.25, 0.625, 0.25, 0.625, 0.3125, 0.5684, 0.3125, 0.5684, 0.3125, 0.625, 0.3125, 0.625, 0.375, 0.5684, 0.375, 0.5684, 0.375, 0.625, 0.375, 0.625, 0.4375, 0.5684, 0.4375, 0.5684, 0.4375, 0.625, 0.4375, 0.625, 0.5, 0.5687, 0.5, 0.5118, 0.4375, 0.5684, 0.4375, 0.5687, 0.5, 0.5125, 0.5, 0.4553, 0.4375, 0.5118, 0.4375, 0.5125, 0.5, 0.457, 0.5, 0.3985, 0.4375, 0.4553, 0.4375, 0.457, 0.5, 0.3985, 0.5, 0.3985, 0.375, 0.4551, 0.375, 0.4553, 0.4375, 0.3985, 0.4375, 0.3985, 0.3125, 0.4551, 0.3125, 0.4551, 0.375, 0.3985, 0.375, 0.6257, 0.6246, 0.6289, 0.6207, 0.6289, 0.6207, 0.6257, 0.6246, 0.812, 0.5664, 0.7499, 0.5669, 0.7499, 0.5669, 0.812, 0.5664, 0.8743, 0.6909, 0.8124, 0.6904, 0.8124, 0.6904, 0.8743, 0.6909, 0.6285, 0.5669, 0.625, 0.5621, 0.625, 0.5621, 0.6285, 0.5669, 0.7505, 0.559, 0.813, 0.5573, 0.813, 0.5573, 0.7505, 0.559, 0.8127, 0.6207, 0.8741, 0.6207, 0.8741, 0.6207, 0.8127, 0.6207, 0.625, 0.5621, 0.6282, 0.5586, 0.6282, 0.5586, 0.625, 0.5621, 0.7499, 0.5669, 0.6882, 0.567, 0.6882, 0.567, 0.7499, 0.5669, 0.8744, 0.6284, 0.8123, 0.6285, 0.8123, 0.6285, 0.8744, 0.6284, 0.6885, 0.5592, 0.7505, 0.559, 0.7505, 0.559, 0.6885, 0.5592, 0.813, 0.5573, 0.8742, 0.5509, 0.8742, 0.5509, 0.813, 0.5573, 0.6253, 0.2011, 0.6224, 0.1912, 0.6224, 0.1912, 0.6253, 0.2011, 0.8741, 0.565, 0.812, 0.5664, 0.812, 0.5664, 0.8741, 0.565, 0.6224, 0.1912, 0.6244, 0.1912, 0.6244, 0.1912, 0.6224, 0.1912, 0.8124, 0.6904, 0.75, 0.6903, 0.75, 0.6903, 0.8124, 0.6904, 0.6257, 0.1235, 0.6229, 0.1235, 0.6229, 0.1235, 0.6257, 0.1235, 0.7505, 0.6835, 0.8127, 0.6837, 0.8127, 0.6837, 0.7505, 0.6835, 0.6882, 0.567, 0.6285, 0.5669, 0.6285, 0.5669, 0.6882, 0.567, 0.5687, 0.5, 0.625, 0.5, 0.6275, 0.5567, 0.6228, 0.5625, 0.5695, 0.5625, 0.6275, 0.5567, 0.6228, 0.5625, 0.6228, 0.5625, 0.6275, 0.5567, 0.6228, 0.5625, 0.6278, 0.5687, 0.6278, 0.5687, 0.6228, 0.5625, 0.6282, 0.6188, 0.6237, 0.625, 0.6237, 0.625, 0.6282, 0.6188, 0.6237, 0.625, 0.6282, 0.6309, 0.6282, 0.6309, 0.6237, 0.625, 0.6278, 0.6816, 0.6229, 0.6875, 0.6229, 0.6875, 0.6278, 0.6816, 0.6229, 0.6875, 0.6269, 0.6929, 0.6269, 0.6929, 0.6229, 0.6875, 0.625, 0.05753, 0.6205, 0.0625, 0.6205, 0.0625, 0.625, 0.05753, 0.6205, 0.0625, 0.625, 0.0625, 0.625, 0.0625, 0.6205, 0.0625, 0.625, 0.1198, 0.6209, 0.125, 0.6209, 0.125, 0.625, 0.1198, 0.6209, 0.125, 0.625, 0.125, 0.625, 0.125, 0.6209, 0.125, 0.6234, 0.1875, 0.6205, 0.1875, 0.6205, 0.1875, 0.6234, 0.1875, 0.6205, 0.1875, 0.625, 0.2027, 0.625, 0.2027, 0.6205, 0.1875, 0.7502, 0.5572, 0.6883, 0.5575, 0.6883, 0.5575, 0.7502, 0.5572, 0.6884, 0.5687, 0.7502, 0.5686, 0.7502, 0.5686, 0.6884, 0.5687, 0.8125, 0.5552, 0.7502, 0.5572, 0.7502, 0.5572, 0.8125, 0.5552, 0.7502, 0.5686, 0.8125, 0.5686, 0.8125, 0.5686, 0.7502, 0.5686, 0.7503, 0.6189, 0.6887, 0.6189, 0.6887, 0.6189, 0.7503, 0.6189, 0.6887, 0.6307, 0.7503, 0.6305, 0.7503, 0.6305, 0.6887, 0.6307, 0.8125, 0.6189, 0.7503, 0.6189, 0.7503, 0.6189, 0.8125, 0.6189, 0.7503, 0.6305, 0.8125, 0.6303, 0.8125, 0.6303, 0.7503, 0.6305, 0.7502, 0.682, 0.6884, 0.6818, 0.6884, 0.6818, 0.7502, 0.682, 0.6883, 0.6931, 0.7502, 0.6919, 0.7502, 0.6919, 0.6883, 0.6931, 0.8125, 0.6822, 0.7502, 0.682, 0.7502, 0.682, 0.8125, 0.6822, 0.7502, 0.6919, 0.8125, 0.6918, 0.8125, 0.6918, 0.7502, 0.6919, 0.8125, 0.5686, 0.875, 0.5686, 0.875, 0.5686, 0.8125, 0.5686, 0.875, 0.5473, 0.8125, 0.5552, 0.8125, 0.5552, 0.875, 0.5473, 0.8125, 0.6303, 0.875, 0.6302, 0.875, 0.6302, 0.8125, 0.6303, 0.875, 0.6189, 0.8125, 0.6189, 0.8125, 0.6189, 0.875, 0.6189, 0.8125, 0.6918, 0.875, 0.6925, 0.875, 0.6925, 0.8125, 0.6918, 0.875, 0.6824, 0.8125, 0.6822, 0.8125, 0.6822, 0.875, 0.6824, 0.6884, 0.6818, 0.6278, 0.6816, 0.6278, 0.6816, 0.6884, 0.6818, 0.6273, 0.6967, 0.6883, 0.6931, 0.6883, 0.6931, 0.6273, 0.6967, 0.6887, 0.6189, 0.6282, 0.6188, 0.6282, 0.6188, 0.6887, 0.6189, 0.6282, 0.6309, 0.6887, 0.6307, 0.6887, 0.6307, 0.6282, 0.6309, 0.6883, 0.5575, 0.6275, 0.5567, 0.6275, 0.5567, 0.6883, 0.5575, 0.6278, 0.5687, 0.6884, 0.5687, 0.6884, 0.5687, 0.6278, 0.5687, 0.6282, 0.5586, 0.625, 0.5621, 0.6228, 0.5625, 0.6275, 0.5567, 0.625, 0.5621, 0.6285, 0.5669, 0.6278, 0.5687, 0.6228, 0.5625, 0.6289, 0.6207, 0.6257, 0.6246, 0.6237, 0.625, 0.6282, 0.6188, 0.6257, 0.6246, 0.6289, 0.629, 0.6282, 0.6309, 0.6237, 0.625, 0.6285, 0.684, 0.625, 0.6874, 0.6229, 0.6875, 0.6278, 0.6816, 0.625, 0.6874, 0.6277, 0.691, 0.6269, 0.6929, 0.6229, 0.6875, 0.6256, 0.05777, 0.6227, 0.06099, 0.6205, 0.0625, 0.625, 0.05753, 0.6227, 0.06099, 0.6258, 0.06099, 0.625, 0.0625, 0.6205, 0.0625, 0.6255, 0.1202, 0.6229, 0.1235, 0.6209, 0.125, 0.625, 0.1198, 0.6229, 0.1235, 0.6257, 0.1235, 0.625, 0.125, 0.6209, 0.125, 0.6244, 0.1912, 0.6224, 0.1912, 0.6205, 0.1875, 0.6234, 0.1875, 0.6224, 0.1912, 0.6253, 0.2011, 0.625, 0.2027, 0.6205, 0.1875, 0.7505, 0.559, 0.6885, 0.5592, 0.6883, 0.5575, 0.7502, 0.5572, 0.6882, 0.567, 0.7499, 0.5669, 0.7502, 0.5686, 0.6884, 0.5687, 0.813, 0.5573, 0.7505, 0.559, 0.7502, 0.5572, 0.8125, 0.5552, 0.7499, 0.5669, 0.812, 0.5664, 0.8125, 0.5686, 0.7502, 0.5686, 0.7505, 0.6207, 0.6888, 0.6207, 0.6887, 0.6189, 0.7503, 0.6189, 0.6885, 0.6289, 0.7501, 0.6287, 0.7503, 0.6305, 0.6887, 0.6307, 0.8127, 0.6207, 0.7505, 0.6207, 0.7503, 0.6189, 0.8125, 0.6189, 0.7501, 0.6287, 0.8123, 0.6285, 0.8125, 0.6303, 0.7503, 0.6305, 0.7505, 0.6835, 0.6888, 0.6836, 0.6884, 0.6818, 0.7502, 0.682, 0.6879, 0.6913, 0.75, 0.6903, 0.7502, 0.6919, 0.6883, 0.6931, 0.8127, 0.6837, 0.7505, 0.6835, 0.7502, 0.682, 0.8125, 0.6822, 0.75, 0.6903, 0.8124, 0.6904, 0.8125, 0.6918, 0.7502, 0.6919, 0.812, 0.5664, 0.8741, 0.565, 0.875, 0.5686, 0.8125, 0.5686, 0.8742, 0.5509, 0.813, 0.5573, 0.8125, 0.5552, 0.875, 0.5473, 0.8123, 0.6285, 0.8744, 0.6284, 0.875, 0.6302, 0.8125, 0.6303, 0.8741, 0.6207, 0.8127, 0.6207, 0.8125, 0.6189, 0.875, 0.6189, 0.8124, 0.6904, 0.8743, 0.6909, 0.875, 0.6925, 0.8125, 0.6918, 0.8741, 0.6839, 0.8127, 0.6837, 0.8125, 0.6822, 0.875, 0.6824, 0.6888, 0.6836, 0.6285, 0.684, 0.6278, 0.6816, 0.6884, 0.6818, 0.628, 0.6943, 0.6879, 0.6913, 0.6883, 0.6931, 0.6273, 0.6967, 0.6888, 0.6207, 0.6289, 0.6207, 0.6282, 0.6188, 0.6887, 0.6189, 0.6289, 0.629, 0.6885, 0.6289, 0.6887, 0.6307, 0.6282, 0.6309, 0.6885, 0.5592, 0.6282, 0.5586, 0.6275, 0.5567, 0.6883, 0.5575, 0.6285, 0.5669, 0.6882, 0.567, 0.6884, 0.5687, 0.6278, 0.5687, 0.6282, 0.5586, 0.6285, 0.5669, 0.625, 0.5621, 0.6289, 0.6207, 0.6289, 0.629, 0.6257, 0.6246, 0.6285, 0.684, 0.6277, 0.691, 0.625, 0.6874, 0.6256, 0.05777, 0.6258, 0.06099, 0.6227, 0.06099, 0.6255, 0.1202, 0.6257, 0.1235, 0.6229, 0.1235, 0.6244, 0.1912, 0.6253, 0.2011, 0.6224, 0.1912, 0.6885, 0.5592, 0.7505, 0.559, 0.7499, 0.5669, 0.6882, 0.567, 0.7505, 0.559, 0.813, 0.5573, 0.812, 0.5664, 0.7499, 0.5669, 0.6888, 0.6207, 0.7505, 0.6207, 0.7501, 0.6287, 0.6885, 0.6289, 0.7505, 0.6207, 0.8127, 0.6207, 0.8123, 0.6285, 0.7501, 0.6287, 0.6888, 0.6836, 0.7505, 0.6835, 0.75, 0.6903, 0.6879, 0.6913, 0.7505, 0.6835, 0.8127, 0.6837, 0.8124, 0.6904, 0.75, 0.6903, 0.8741, 0.565, 0.812, 0.5664, 0.813, 0.5573, 0.8742, 0.5509, 0.8744, 0.6284, 0.8123, 0.6285, 0.8127, 0.6207, 0.8741, 0.6207, 0.8743, 0.6909, 0.8124, 0.6904, 0.8127, 0.6837, 0.8741, 0.6839, 0.6285, 0.684, 0.6888, 0.6836, 0.6879, 0.6913, 0.628, 0.6943, 0.6289, 0.6207, 0.6888, 0.6207, 0.6885, 0.6289, 0.6289, 0.629, 0.6282, 0.5586, 0.6885, 0.5592, 0.6882, 0.567, 0.6285, 0.5669, 0.8127, 0.6837, 0.8741, 0.6839, 0.8741, 0.6839, 0.8127, 0.6837, 0.6888, 0.6207, 0.7505, 0.6207, 0.7505, 0.6207, 0.6888, 0.6207, 0.6289, 0.629, 0.6257, 0.6246, 0.6257, 0.6246, 0.6289, 0.629, 0.6285, 0.684, 0.6888, 0.6836, 0.6888, 0.6836, 0.6285, 0.684, 0.7501, 0.6287, 0.6885, 0.6289, 0.6885, 0.6289, 0.7501, 0.6287, 0.625, 0.6874, 0.6285, 0.684, 0.6285, 0.684, 0.625, 0.6874, 0.6879, 0.6913, 0.628, 0.6943, 0.628, 0.6943, 0.6879, 0.6913, 0.7505, 0.6207, 0.8127, 0.6207, 0.8127, 0.6207, 0.7505, 0.6207, 0.6277, 0.691, 0.625, 0.6874, 0.625, 0.6874, 0.6277, 0.691, 0.6289, 0.6207, 0.6888, 0.6207, 0.6888, 0.6207, 0.6289, 0.6207, 0.8123, 0.6285, 0.7501, 0.6287, 0.7501, 0.6287, 0.8123, 0.6285, 0.6227, 0.06099, 0.6256, 0.05777, 0.6256, 0.05777, 0.6227, 0.06099, 0.6885, 0.6289, 0.6289, 0.629, 0.6289, 0.629, 0.6885, 0.6289, 0.6888, 0.6836, 0.7505, 0.6835, 0.7505, 0.6835, 0.6888, 0.6836, 0.6258, 0.06099, 0.6227, 0.06099, 0.6227, 0.06099, 0.6258, 0.06099, 0.6282, 0.5586, 0.6885, 0.5592, 0.6885, 0.5592, 0.6282, 0.5586, 0.75, 0.6903, 0.6879, 0.6913, 0.6879, 0.6913, 0.75, 0.6903, 0.6229, 0.1235, 0.6255, 0.1202, 0.6255, 0.1202, 0.6229, 0.1235, 0.7502, 0.6919, 0.8125, 0.6918, 0.8125, 0.7143, 0.7501, 0.7146, 0.5687, 0.75, 0.6188, 0.75, 0.625, 0.7652, 0.625, 0.8125, 0.5684, 0.8125, 0.6883, 0.6931, 0.7502, 0.6919, 0.7501, 0.7146, 0.6879, 0.7227, 0.6267, 0.7461, 0.6884, 0.7243, 0.6884, 0.7243, 0.6267, 0.7461, 0.6211, 0.7487, 0.6267, 0.7461, 0.6267, 0.7461, 0.6211, 0.7487, 0.7497, 0.7212, 0.6872, 0.7299, 0.6872, 0.7299, 0.7497, 0.7212, 0.873, 0.7203, 0.873, 0.7272, 0.873, 0.7272, 0.873, 0.7203, 0.8124, 0.7208, 0.7497, 0.7212, 0.7497, 0.7212, 0.8124, 0.7208, 0.6402, 0.75, 0.6878, 0.7315, 0.6875, 0.75, 0.6267, 0.7461, 0.6211, 0.7487, 0.6188, 0.75, 0.6252, 0.7447, 0.6211, 0.7487, 0.6261, 0.7487, 0.625, 0.75, 0.6188, 0.75, 0.873, 0.7203, 0.8126, 0.7156, 0.8125, 0.7143, 0.875, 0.7186, 0.873, 0.7272, 0.873, 0.7203, 0.875, 0.7186, 0.875, 0.7292, 0.8124, 0.7208, 0.873, 0.7272, 0.875, 0.7292, 0.8125, 0.7222, 0.8126, 0.7156, 0.7505, 0.716, 0.7501, 0.7146, 0.8125, 0.7143, 0.7497, 0.7212, 0.8124, 0.7208, 0.8125, 0.7222, 0.7501, 0.7225, 0.6884, 0.7243, 0.6267, 0.7461, 0.6252, 0.7447, 0.6879, 0.7227, 0.6398, 0.7482, 0.6872, 0.7299, 0.6878, 0.7315, 0.6402, 0.75, 0.7505, 0.716, 0.6884, 0.7243, 0.6879, 0.7227, 0.7501, 0.7146, 0.6872, 0.7299, 0.7497, 0.7212, 0.7501, 0.7225, 0.6878, 0.7315, 0.6267, 0.7461, 0.6261, 0.7487, 0.6211, 0.7487, 0.8126, 0.7156, 0.873, 0.7203, 0.873, 0.7272, 0.8124, 0.7208, 0.7505, 0.716, 0.8126, 0.7156, 0.8124, 0.7208, 0.7497, 0.7212, 0.6267, 0.7461, 0.6884, 0.7243, 0.6872, 0.7299, 0.6398, 0.7482, 0.6884, 0.7243, 0.7505, 0.716, 0.7497, 0.7212, 0.6872, 0.7299, 0.873, 0.7272, 0.8124, 0.7208, 0.8124, 0.7208, 0.873, 0.7272, 0.6261, 0.7487, 0.6211, 0.7487, 0.6211, 0.7487, 0.6261, 0.7487, 0.6872, 0.7299, 0.6398, 0.7482, 0.6398, 0.7482, 0.6872, 0.7299, 0.7505, 0.716, 0.8126, 0.7156, 0.8126, 0.7156, 0.7505, 0.716, 0.8126, 0.7156, 0.873, 0.7203, 0.873, 0.7203, 0.8126, 0.7156, 0.6884, 0.7243, 0.7505, 0.716, 0.7505, 0.716, 0.6884, 0.7243])
me_cube.materials.append(mat_material)
me_cube.materials.append(mat_material1)
me_cube.materials.append(mat_material2)
me_cube.use_mirror_vertex_groups = False
me_cube.update()

# ---- objects
ob_cube = bpy.data.objects.new('Cube', me_cube)
ob_light = bpy.data.objects.new('Light', light_light)
ob_camera = bpy.data.objects.new('Camera', cam_camera)

# ---- transforms, parenting, visibility, modifiers, constraints
ob_cube.location = (0.0, 0.0, 1.0)
ob_cube.scale = (1.546, 4.653, 0.636)
ob_cube.lock_rotations_4d = False
ob_cube.empty_display_type = 'ARROWS'
ob_cube.lineart.crease_threshold = 0.0
ob_light.location = (4.076, 1.005, 5.904)
ob_light.rotation_euler = (0.6503, 0.05522, 1.866)
ob_light.lock_rotations_4d = False
ob_light.empty_display_type = 'ARROWS'
ob_light.color = (0.0, 0.0, 0.0, 0.0)
ob_light.lineart.crease_threshold = 0.0
ob_camera.location = (7.359, -6.926, 4.958)
ob_camera.rotation_euler = (1.109, 0.0, 0.8149)
ob_camera.lock_rotations_4d = False
ob_camera.empty_display_type = 'ARROWS'
ob_camera.color = (0.0, 0.0, 0.0, 0.0)
ob_camera.display_type = 'WIRE'
ob_camera.lineart.crease_threshold = 0.0

# ---- collection membership
col_collection.objects.link(ob_cube)
col_collection.objects.link(ob_light)
col_collection.objects.link(ob_camera)

# ---- scene / render settings (as saved in the file)
scene.camera = ob_camera
scene.frame_start = 1; scene.frame_end = 250; scene.frame_set(1)
scene.render.engine = 'BLENDER_EEVEE_NEXT'
bpy.context.view_layer.update()
